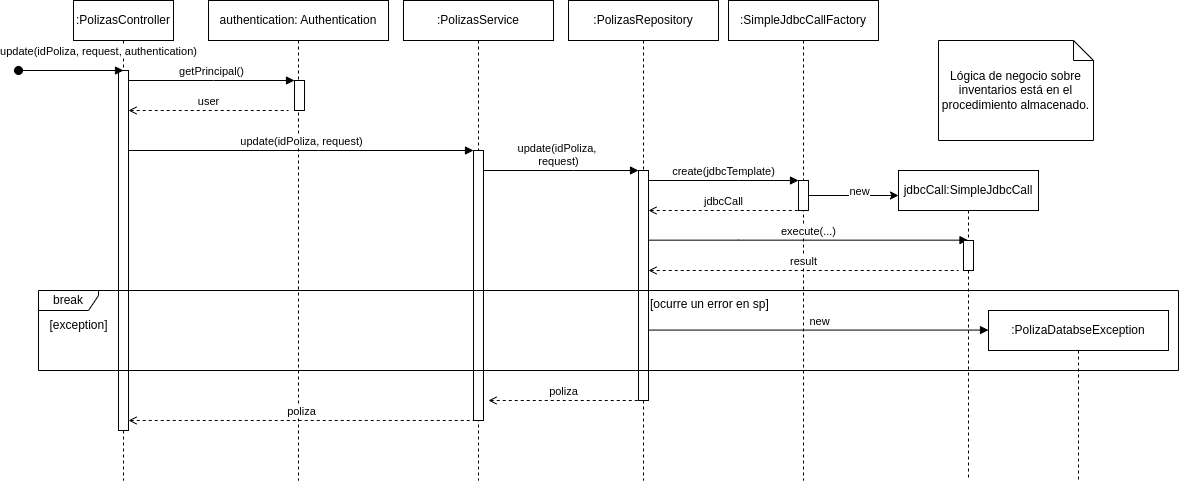

The diagram above was exported from draw.io. Its source (the exported page's mxGraphModel, read from the mxfile embedded in the PNG):
<mxGraphModel dx="1194" dy="683" grid="1" gridSize="10" guides="1" tooltips="1" connect="1" arrows="1" fold="1" page="1" pageScale="1" pageWidth="1390" pageHeight="980" math="0" shadow="0">
  <root>
    <mxCell id="DupXZ35UND9gX9nJ8LSi-0" />
    <mxCell id="DupXZ35UND9gX9nJ8LSi-1" parent="DupXZ35UND9gX9nJ8LSi-0" />
    <mxCell id="DupXZ35UND9gX9nJ8LSi-2" value=":PolizasController" style="shape=umlLifeline;perimeter=lifelinePerimeter;whiteSpace=wrap;html=1;container=0;dropTarget=0;collapsible=0;recursiveResize=0;outlineConnect=0;portConstraint=eastwest;newEdgeStyle={&quot;edgeStyle&quot;:&quot;elbowEdgeStyle&quot;,&quot;elbow&quot;:&quot;vertical&quot;,&quot;curved&quot;:0,&quot;rounded&quot;:0};" vertex="1" parent="DupXZ35UND9gX9nJ8LSi-1">
      <mxGeometry x="75" y="40" width="100" height="480" as="geometry" />
    </mxCell>
    <mxCell id="DupXZ35UND9gX9nJ8LSi-3" value="" style="html=1;points=[];perimeter=orthogonalPerimeter;outlineConnect=0;targetShapes=umlLifeline;portConstraint=eastwest;newEdgeStyle={&quot;edgeStyle&quot;:&quot;elbowEdgeStyle&quot;,&quot;elbow&quot;:&quot;vertical&quot;,&quot;curved&quot;:0,&quot;rounded&quot;:0};" vertex="1" parent="DupXZ35UND9gX9nJ8LSi-2">
      <mxGeometry x="45" y="70" width="10" height="360" as="geometry" />
    </mxCell>
    <mxCell id="DupXZ35UND9gX9nJ8LSi-4" value="update(idPoliza, request, authentication)" style="html=1;verticalAlign=bottom;startArrow=oval;endArrow=block;startSize=8;edgeStyle=elbowEdgeStyle;elbow=vertical;curved=0;rounded=0;" edge="1" parent="DupXZ35UND9gX9nJ8LSi-2">
      <mxGeometry x="0.5207" y="10" relative="1" as="geometry">
        <mxPoint x="-55" y="70" as="sourcePoint" />
        <mxPoint x="50" y="70" as="targetPoint" />
        <mxPoint as="offset" />
      </mxGeometry>
    </mxCell>
    <mxCell id="DupXZ35UND9gX9nJ8LSi-5" value="authentication: Authentication" style="shape=umlLifeline;perimeter=lifelinePerimeter;whiteSpace=wrap;html=1;container=0;dropTarget=0;collapsible=0;recursiveResize=0;outlineConnect=0;portConstraint=eastwest;newEdgeStyle={&quot;edgeStyle&quot;:&quot;elbowEdgeStyle&quot;,&quot;elbow&quot;:&quot;vertical&quot;,&quot;curved&quot;:0,&quot;rounded&quot;:0};" vertex="1" parent="DupXZ35UND9gX9nJ8LSi-1">
      <mxGeometry x="210" y="40" width="180" height="480" as="geometry" />
    </mxCell>
    <mxCell id="DupXZ35UND9gX9nJ8LSi-6" value="" style="html=1;points=[];perimeter=orthogonalPerimeter;outlineConnect=0;targetShapes=umlLifeline;portConstraint=eastwest;newEdgeStyle={&quot;edgeStyle&quot;:&quot;elbowEdgeStyle&quot;,&quot;elbow&quot;:&quot;vertical&quot;,&quot;curved&quot;:0,&quot;rounded&quot;:0};" vertex="1" parent="DupXZ35UND9gX9nJ8LSi-5">
      <mxGeometry x="86" y="80" width="10" height="30" as="geometry" />
    </mxCell>
    <mxCell id="DupXZ35UND9gX9nJ8LSi-7" value="getPrincipal()" style="html=1;verticalAlign=bottom;endArrow=block;edgeStyle=elbowEdgeStyle;elbow=vertical;curved=0;rounded=0;" edge="1" parent="DupXZ35UND9gX9nJ8LSi-1" source="DupXZ35UND9gX9nJ8LSi-3" target="DupXZ35UND9gX9nJ8LSi-6">
      <mxGeometry relative="1" as="geometry">
        <mxPoint x="230" y="130" as="sourcePoint" />
        <Array as="points">
          <mxPoint x="215" y="120" />
        </Array>
      </mxGeometry>
    </mxCell>
    <mxCell id="DupXZ35UND9gX9nJ8LSi-8" value=":PolizasService" style="shape=umlLifeline;perimeter=lifelinePerimeter;whiteSpace=wrap;html=1;container=0;dropTarget=0;collapsible=0;recursiveResize=0;outlineConnect=0;portConstraint=eastwest;newEdgeStyle={&quot;edgeStyle&quot;:&quot;elbowEdgeStyle&quot;,&quot;elbow&quot;:&quot;vertical&quot;,&quot;curved&quot;:0,&quot;rounded&quot;:0};" vertex="1" parent="DupXZ35UND9gX9nJ8LSi-1">
      <mxGeometry x="405" y="40" width="150" height="480" as="geometry" />
    </mxCell>
    <mxCell id="DupXZ35UND9gX9nJ8LSi-9" value="" style="html=1;points=[];perimeter=orthogonalPerimeter;outlineConnect=0;targetShapes=umlLifeline;portConstraint=eastwest;newEdgeStyle={&quot;edgeStyle&quot;:&quot;elbowEdgeStyle&quot;,&quot;elbow&quot;:&quot;vertical&quot;,&quot;curved&quot;:0,&quot;rounded&quot;:0};" vertex="1" parent="DupXZ35UND9gX9nJ8LSi-8">
      <mxGeometry x="70" y="150" width="10" height="270" as="geometry" />
    </mxCell>
    <mxCell id="DupXZ35UND9gX9nJ8LSi-10" value="&lt;font style=&quot;font-size: 11px;&quot;&gt;update(idPoliza, request)&lt;/font&gt;" style="html=1;verticalAlign=bottom;endArrow=block;edgeStyle=elbowEdgeStyle;elbow=vertical;curved=0;rounded=0;" edge="1" parent="DupXZ35UND9gX9nJ8LSi-1" source="DupXZ35UND9gX9nJ8LSi-3" target="DupXZ35UND9gX9nJ8LSi-9">
      <mxGeometry relative="1" as="geometry">
        <mxPoint x="310" y="130" as="sourcePoint" />
        <Array as="points">
          <mxPoint x="320" y="190" />
          <mxPoint x="230" y="180" />
          <mxPoint x="395" y="130" />
        </Array>
        <mxPoint x="445" y="130" as="targetPoint" />
      </mxGeometry>
    </mxCell>
    <mxCell id="DupXZ35UND9gX9nJ8LSi-11" value="&lt;font style=&quot;font-size: 11px;&quot;&gt;update(idPoliza,&amp;nbsp;&lt;br&gt;request)&lt;/font&gt;" style="html=1;verticalAlign=bottom;endArrow=block;edgeStyle=elbowEdgeStyle;elbow=vertical;curved=0;rounded=0;fillOpacity=100;arcSize=20;" edge="1" parent="DupXZ35UND9gX9nJ8LSi-1" source="DupXZ35UND9gX9nJ8LSi-9" target="DupXZ35UND9gX9nJ8LSi-14">
      <mxGeometry x="-0.0323" relative="1" as="geometry">
        <mxPoint x="490" y="210" as="sourcePoint" />
        <Array as="points">
          <mxPoint x="575" y="210" />
        </Array>
        <mxPoint x="655" y="210" as="targetPoint" />
        <mxPoint as="offset" />
      </mxGeometry>
    </mxCell>
    <mxCell id="DupXZ35UND9gX9nJ8LSi-12" value="user" style="html=1;verticalAlign=bottom;endArrow=none;edgeStyle=elbowEdgeStyle;elbow=vertical;curved=0;rounded=0;startArrow=open;startFill=0;endFill=0;dashed=1;" edge="1" parent="DupXZ35UND9gX9nJ8LSi-1" source="DupXZ35UND9gX9nJ8LSi-3">
      <mxGeometry relative="1" as="geometry">
        <mxPoint x="140" y="144" as="sourcePoint" />
        <Array as="points">
          <mxPoint x="250" y="150" />
          <mxPoint x="215" y="144" />
        </Array>
        <mxPoint x="290" y="150" as="targetPoint" />
      </mxGeometry>
    </mxCell>
    <mxCell id="DupXZ35UND9gX9nJ8LSi-13" value=":PolizasRepository" style="shape=umlLifeline;perimeter=lifelinePerimeter;whiteSpace=wrap;html=1;container=0;dropTarget=0;collapsible=0;recursiveResize=0;outlineConnect=0;portConstraint=eastwest;newEdgeStyle={&quot;edgeStyle&quot;:&quot;elbowEdgeStyle&quot;,&quot;elbow&quot;:&quot;vertical&quot;,&quot;curved&quot;:0,&quot;rounded&quot;:0};" vertex="1" parent="DupXZ35UND9gX9nJ8LSi-1">
      <mxGeometry x="570" y="40" width="150" height="480" as="geometry" />
    </mxCell>
    <mxCell id="DupXZ35UND9gX9nJ8LSi-14" value="" style="html=1;points=[];perimeter=orthogonalPerimeter;outlineConnect=0;targetShapes=umlLifeline;portConstraint=eastwest;newEdgeStyle={&quot;edgeStyle&quot;:&quot;elbowEdgeStyle&quot;,&quot;elbow&quot;:&quot;vertical&quot;,&quot;curved&quot;:0,&quot;rounded&quot;:0};" vertex="1" parent="DupXZ35UND9gX9nJ8LSi-13">
      <mxGeometry x="70" y="170" width="10" height="230" as="geometry" />
    </mxCell>
    <mxCell id="DupXZ35UND9gX9nJ8LSi-15" value="poliza" style="html=1;verticalAlign=bottom;endArrow=none;edgeStyle=elbowEdgeStyle;elbow=vertical;curved=0;rounded=0;startArrow=open;startFill=0;endFill=0;dashed=1;" edge="1" parent="DupXZ35UND9gX9nJ8LSi-1" target="DupXZ35UND9gX9nJ8LSi-14">
      <mxGeometry relative="1" as="geometry">
        <mxPoint x="490" y="440" as="sourcePoint" />
        <Array as="points">
          <mxPoint x="580" y="440" />
          <mxPoint x="610" y="310" />
          <mxPoint x="600" y="260" />
          <mxPoint x="545" y="240" />
        </Array>
        <mxPoint x="625" y="240" as="targetPoint" />
      </mxGeometry>
    </mxCell>
    <mxCell id="DupXZ35UND9gX9nJ8LSi-16" value="poliza" style="html=1;verticalAlign=bottom;endArrow=none;edgeStyle=elbowEdgeStyle;elbow=vertical;curved=0;rounded=0;startArrow=open;startFill=0;endFill=0;dashed=1;" edge="1" parent="DupXZ35UND9gX9nJ8LSi-1" source="DupXZ35UND9gX9nJ8LSi-3" target="DupXZ35UND9gX9nJ8LSi-9">
      <mxGeometry relative="1" as="geometry">
        <mxPoint x="130" y="240" as="sourcePoint" />
        <Array as="points">
          <mxPoint x="380" y="460" />
          <mxPoint x="420" y="320" />
          <mxPoint x="350" y="280" />
          <mxPoint x="230" y="250" />
          <mxPoint x="230" y="240" />
          <mxPoint x="380" y="220" />
          <mxPoint x="390" y="210" />
        </Array>
        <mxPoint x="470" y="280" as="targetPoint" />
      </mxGeometry>
    </mxCell>
    <mxCell id="DupXZ35UND9gX9nJ8LSi-17" value=":SimpleJdbcCallFactory" style="shape=umlLifeline;perimeter=lifelinePerimeter;whiteSpace=wrap;html=1;container=0;dropTarget=0;collapsible=0;recursiveResize=0;outlineConnect=0;portConstraint=eastwest;newEdgeStyle={&quot;edgeStyle&quot;:&quot;elbowEdgeStyle&quot;,&quot;elbow&quot;:&quot;vertical&quot;,&quot;curved&quot;:0,&quot;rounded&quot;:0};" vertex="1" parent="DupXZ35UND9gX9nJ8LSi-1">
      <mxGeometry x="730" y="40" width="150" height="480" as="geometry" />
    </mxCell>
    <mxCell id="DupXZ35UND9gX9nJ8LSi-18" style="edgeStyle=elbowEdgeStyle;rounded=0;orthogonalLoop=1;jettySize=auto;html=1;elbow=vertical;curved=0;" edge="1" parent="DupXZ35UND9gX9nJ8LSi-17" source="DupXZ35UND9gX9nJ8LSi-20">
      <mxGeometry relative="1" as="geometry">
        <mxPoint x="170" y="195" as="targetPoint" />
      </mxGeometry>
    </mxCell>
    <mxCell id="DupXZ35UND9gX9nJ8LSi-19" value="new" style="edgeLabel;html=1;align=center;verticalAlign=middle;resizable=0;points=[];" vertex="1" connectable="0" parent="DupXZ35UND9gX9nJ8LSi-18">
      <mxGeometry x="0.3783" y="-1" relative="1" as="geometry">
        <mxPoint x="-12" y="-6" as="offset" />
      </mxGeometry>
    </mxCell>
    <mxCell id="DupXZ35UND9gX9nJ8LSi-20" value="" style="html=1;points=[];perimeter=orthogonalPerimeter;outlineConnect=0;targetShapes=umlLifeline;portConstraint=eastwest;newEdgeStyle={&quot;edgeStyle&quot;:&quot;elbowEdgeStyle&quot;,&quot;elbow&quot;:&quot;vertical&quot;,&quot;curved&quot;:0,&quot;rounded&quot;:0};" vertex="1" parent="DupXZ35UND9gX9nJ8LSi-17">
      <mxGeometry x="70" y="180" width="10" height="30" as="geometry" />
    </mxCell>
    <mxCell id="DupXZ35UND9gX9nJ8LSi-21" value="&lt;font style=&quot;font-size: 11px;&quot;&gt;create(jdbcTemplate)&lt;/font&gt;" style="html=1;verticalAlign=bottom;endArrow=block;edgeStyle=elbowEdgeStyle;elbow=vertical;curved=0;rounded=0;" edge="1" parent="DupXZ35UND9gX9nJ8LSi-1">
      <mxGeometry x="0.0023" relative="1" as="geometry">
        <mxPoint x="650" y="220" as="sourcePoint" />
        <Array as="points">
          <mxPoint x="740" y="220" />
        </Array>
        <mxPoint x="800" y="220" as="targetPoint" />
        <mxPoint as="offset" />
      </mxGeometry>
    </mxCell>
    <mxCell id="DupXZ35UND9gX9nJ8LSi-22" value="jdbcCall" style="html=1;verticalAlign=bottom;endArrow=none;edgeStyle=elbowEdgeStyle;elbow=vertical;curved=0;rounded=0;startArrow=open;startFill=0;endFill=0;dashed=1;" edge="1" parent="DupXZ35UND9gX9nJ8LSi-1">
      <mxGeometry relative="1" as="geometry">
        <mxPoint x="650" y="250" as="sourcePoint" />
        <Array as="points">
          <mxPoint x="760" y="250" />
          <mxPoint x="705" y="230" />
        </Array>
        <mxPoint x="800" y="250" as="targetPoint" />
      </mxGeometry>
    </mxCell>
    <mxCell id="DupXZ35UND9gX9nJ8LSi-23" value="&lt;font style=&quot;font-size: 11px;&quot;&gt;execute(...)&lt;/font&gt;" style="html=1;verticalAlign=bottom;endArrow=block;edgeStyle=elbowEdgeStyle;elbow=vertical;curved=0;rounded=0;" edge="1" parent="DupXZ35UND9gX9nJ8LSi-1" target="DupXZ35UND9gX9nJ8LSi-24">
      <mxGeometry x="0.0023" relative="1" as="geometry">
        <mxPoint x="650" y="279.65999999999997" as="sourcePoint" />
        <Array as="points">
          <mxPoint x="740" y="279.65999999999997" />
        </Array>
        <mxPoint x="800" y="279.65999999999997" as="targetPoint" />
        <mxPoint as="offset" />
      </mxGeometry>
    </mxCell>
    <mxCell id="DupXZ35UND9gX9nJ8LSi-24" value="jdbcCall:SimpleJdbcCall" style="shape=umlLifeline;perimeter=lifelinePerimeter;whiteSpace=wrap;html=1;container=0;dropTarget=0;collapsible=0;recursiveResize=0;outlineConnect=0;portConstraint=eastwest;newEdgeStyle={&quot;edgeStyle&quot;:&quot;elbowEdgeStyle&quot;,&quot;elbow&quot;:&quot;vertical&quot;,&quot;curved&quot;:0,&quot;rounded&quot;:0};" vertex="1" parent="DupXZ35UND9gX9nJ8LSi-1">
      <mxGeometry x="900" y="210" width="140" height="310" as="geometry" />
    </mxCell>
    <mxCell id="DupXZ35UND9gX9nJ8LSi-25" value="" style="html=1;points=[];perimeter=orthogonalPerimeter;outlineConnect=0;targetShapes=umlLifeline;portConstraint=eastwest;newEdgeStyle={&quot;edgeStyle&quot;:&quot;elbowEdgeStyle&quot;,&quot;elbow&quot;:&quot;vertical&quot;,&quot;curved&quot;:0,&quot;rounded&quot;:0};" vertex="1" parent="DupXZ35UND9gX9nJ8LSi-24">
      <mxGeometry x="65" y="70" width="10" height="30" as="geometry" />
    </mxCell>
    <mxCell id="DupXZ35UND9gX9nJ8LSi-26" value="result" style="html=1;verticalAlign=bottom;endArrow=none;edgeStyle=elbowEdgeStyle;elbow=vertical;curved=0;rounded=0;startArrow=open;startFill=0;endFill=0;dashed=1;" edge="1" parent="DupXZ35UND9gX9nJ8LSi-1" source="DupXZ35UND9gX9nJ8LSi-14">
      <mxGeometry relative="1" as="geometry">
        <mxPoint x="810" y="310" as="sourcePoint" />
        <Array as="points">
          <mxPoint x="920" y="310" />
          <mxPoint x="865" y="290" />
        </Array>
        <mxPoint x="960" y="310" as="targetPoint" />
      </mxGeometry>
    </mxCell>
    <mxCell id="DupXZ35UND9gX9nJ8LSi-27" value="break" style="shape=umlFrame;whiteSpace=wrap;html=1;pointerEvents=0;width=60;height=20;" vertex="1" parent="DupXZ35UND9gX9nJ8LSi-1">
      <mxGeometry x="40" y="330" width="1140" height="80" as="geometry" />
    </mxCell>
    <mxCell id="DupXZ35UND9gX9nJ8LSi-28" value="[exception]" style="text;html=1;align=center;verticalAlign=middle;resizable=0;points=[];autosize=1;strokeColor=none;fillColor=none;" vertex="1" parent="DupXZ35UND9gX9nJ8LSi-1">
      <mxGeometry x="40" y="350" width="80" height="30" as="geometry" />
    </mxCell>
    <mxCell id="DupXZ35UND9gX9nJ8LSi-29" value=":PolizaDatabseException" style="shape=umlLifeline;perimeter=lifelinePerimeter;whiteSpace=wrap;html=1;container=0;dropTarget=0;collapsible=0;recursiveResize=0;outlineConnect=0;portConstraint=eastwest;newEdgeStyle={&quot;edgeStyle&quot;:&quot;elbowEdgeStyle&quot;,&quot;elbow&quot;:&quot;vertical&quot;,&quot;curved&quot;:0,&quot;rounded&quot;:0};" vertex="1" parent="DupXZ35UND9gX9nJ8LSi-1">
      <mxGeometry x="990" y="350" width="180" height="170" as="geometry" />
    </mxCell>
    <mxCell id="DupXZ35UND9gX9nJ8LSi-30" value="&lt;div style=&quot;&quot;&gt;&lt;span style=&quot;background-color: initial;&quot;&gt;Lógica de negocio sobre inventarios está en el procedimiento almacenado.&lt;/span&gt;&lt;/div&gt;" style="shape=note;size=20;whiteSpace=wrap;html=1;align=center;" vertex="1" parent="DupXZ35UND9gX9nJ8LSi-1">
      <mxGeometry x="940" y="80" width="155" height="100" as="geometry" />
    </mxCell>
    <mxCell id="DupXZ35UND9gX9nJ8LSi-31" value="&lt;font style=&quot;font-size: 11px;&quot;&gt;new&lt;/font&gt;" style="html=1;verticalAlign=bottom;endArrow=block;edgeStyle=elbowEdgeStyle;elbow=vertical;curved=0;rounded=0;" edge="1" parent="DupXZ35UND9gX9nJ8LSi-1">
      <mxGeometry x="0.0023" relative="1" as="geometry">
        <mxPoint x="650" y="369.58000000000004" as="sourcePoint" />
        <Array as="points">
          <mxPoint x="740" y="369.58000000000004" />
        </Array>
        <mxPoint x="990" y="370" as="targetPoint" />
        <mxPoint as="offset" />
      </mxGeometry>
    </mxCell>
    <mxCell id="DupXZ35UND9gX9nJ8LSi-32" value="[ocurre un error en sp]" style="text;whiteSpace=wrap;html=1;" vertex="1" parent="DupXZ35UND9gX9nJ8LSi-1">
      <mxGeometry x="650" y="330" width="130" height="30" as="geometry" />
    </mxCell>
  </root>
</mxGraphModel>